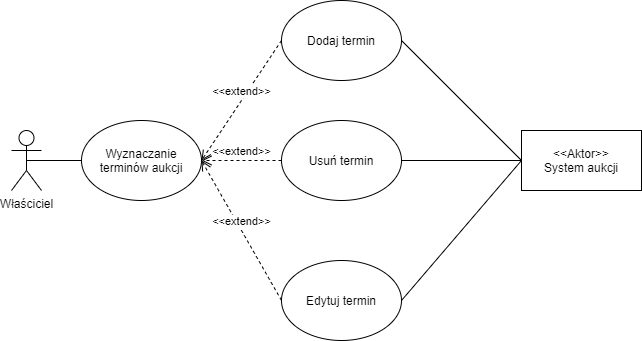

The diagram above was exported from draw.io. Its source (the exported page's mxGraphModel, read from the mxfile embedded in the PNG):
<mxGraphModel dx="1381" dy="764" grid="1" gridSize="10" guides="1" tooltips="1" connect="1" arrows="1" fold="1" page="1" pageScale="1" pageWidth="850" pageHeight="1100" math="0" shadow="0">
  <root>
    <mxCell id="Jxy5ZiKWn_BXdLw1s2bx-0" />
    <mxCell id="Jxy5ZiKWn_BXdLw1s2bx-1" parent="Jxy5ZiKWn_BXdLw1s2bx-0" />
    <mxCell id="EMwurCncG13sSb0bJkKd-0" value="Właściciel&lt;br&gt;" style="shape=umlActor;verticalLabelPosition=bottom;verticalAlign=top;html=1;outlineConnect=0;" vertex="1" parent="Jxy5ZiKWn_BXdLw1s2bx-1">
      <mxGeometry x="80" y="330" width="30" height="60" as="geometry" />
    </mxCell>
    <mxCell id="EMwurCncG13sSb0bJkKd-1" value="Wyznaczanie terminów aukcji" style="ellipse;whiteSpace=wrap;html=1;" vertex="1" parent="Jxy5ZiKWn_BXdLw1s2bx-1">
      <mxGeometry x="150" y="320" width="120" height="80" as="geometry" />
    </mxCell>
    <mxCell id="EMwurCncG13sSb0bJkKd-2" value="" style="endArrow=none;html=1;entryX=0;entryY=0.5;entryDx=0;entryDy=0;exitX=0.5;exitY=0.5;exitDx=0;exitDy=0;exitPerimeter=0;" edge="1" parent="Jxy5ZiKWn_BXdLw1s2bx-1" source="EMwurCncG13sSb0bJkKd-0" target="EMwurCncG13sSb0bJkKd-1">
      <mxGeometry width="50" height="50" relative="1" as="geometry">
        <mxPoint x="590" y="240" as="sourcePoint" />
        <mxPoint x="640" y="190" as="targetPoint" />
      </mxGeometry>
    </mxCell>
    <mxCell id="pYCNT1beNBCDpVWMXsh--0" value="Dodaj termin" style="ellipse;whiteSpace=wrap;html=1;" vertex="1" parent="Jxy5ZiKWn_BXdLw1s2bx-1">
      <mxGeometry x="350" y="200" width="120" height="80" as="geometry" />
    </mxCell>
    <mxCell id="pYCNT1beNBCDpVWMXsh--1" value="Usuń termin" style="ellipse;whiteSpace=wrap;html=1;" vertex="1" parent="Jxy5ZiKWn_BXdLw1s2bx-1">
      <mxGeometry x="350" y="320" width="120" height="80" as="geometry" />
    </mxCell>
    <mxCell id="pYCNT1beNBCDpVWMXsh--2" value="Edytuj termin" style="ellipse;whiteSpace=wrap;html=1;" vertex="1" parent="Jxy5ZiKWn_BXdLw1s2bx-1">
      <mxGeometry x="350" y="460" width="120" height="80" as="geometry" />
    </mxCell>
    <mxCell id="nQWpJ-Y81S7Dze31Fc8x-0" value="&amp;lt;&amp;lt;Aktor&amp;gt;&amp;gt;&lt;br&gt;System aukcji" style="rounded=0;whiteSpace=wrap;html=1;" vertex="1" parent="Jxy5ZiKWn_BXdLw1s2bx-1">
      <mxGeometry x="590" y="330" width="120" height="60" as="geometry" />
    </mxCell>
    <mxCell id="nQWpJ-Y81S7Dze31Fc8x-1" value="" style="endArrow=none;html=1;entryX=0;entryY=0.5;entryDx=0;entryDy=0;exitX=1;exitY=0.5;exitDx=0;exitDy=0;" edge="1" parent="Jxy5ZiKWn_BXdLw1s2bx-1" source="pYCNT1beNBCDpVWMXsh--0" target="nQWpJ-Y81S7Dze31Fc8x-0">
      <mxGeometry width="50" height="50" relative="1" as="geometry">
        <mxPoint x="280" y="370" as="sourcePoint" />
        <mxPoint x="360" y="250" as="targetPoint" />
      </mxGeometry>
    </mxCell>
    <mxCell id="nQWpJ-Y81S7Dze31Fc8x-2" value="" style="endArrow=none;html=1;entryX=1;entryY=0.5;entryDx=0;entryDy=0;exitX=0;exitY=0.5;exitDx=0;exitDy=0;" edge="1" parent="Jxy5ZiKWn_BXdLw1s2bx-1" source="nQWpJ-Y81S7Dze31Fc8x-0" target="pYCNT1beNBCDpVWMXsh--1">
      <mxGeometry width="50" height="50" relative="1" as="geometry">
        <mxPoint x="480" y="250" as="sourcePoint" />
        <mxPoint x="600" y="370" as="targetPoint" />
      </mxGeometry>
    </mxCell>
    <mxCell id="nQWpJ-Y81S7Dze31Fc8x-3" value="" style="endArrow=none;html=1;entryX=1;entryY=0.5;entryDx=0;entryDy=0;" edge="1" parent="Jxy5ZiKWn_BXdLw1s2bx-1" target="pYCNT1beNBCDpVWMXsh--2">
      <mxGeometry width="50" height="50" relative="1" as="geometry">
        <mxPoint x="590" y="360" as="sourcePoint" />
        <mxPoint x="480" y="370" as="targetPoint" />
      </mxGeometry>
    </mxCell>
    <mxCell id="pikPvUwg1RL-mvJ29laf-0" value="&amp;lt;&amp;lt;extend&amp;gt;&amp;gt;" style="html=1;verticalAlign=bottom;endArrow=open;dashed=1;endSize=8;entryX=1;entryY=0.5;entryDx=0;entryDy=0;exitX=0;exitY=0.5;exitDx=0;exitDy=0;" edge="1" parent="Jxy5ZiKWn_BXdLw1s2bx-1" source="pYCNT1beNBCDpVWMXsh--0" target="EMwurCncG13sSb0bJkKd-1">
      <mxGeometry relative="1" as="geometry">
        <mxPoint x="650" y="640" as="sourcePoint" />
        <mxPoint x="630" y="590" as="targetPoint" />
      </mxGeometry>
    </mxCell>
    <mxCell id="pikPvUwg1RL-mvJ29laf-1" value="&amp;lt;&amp;lt;extend&amp;gt;&amp;gt;" style="html=1;verticalAlign=bottom;endArrow=open;dashed=1;endSize=8;exitX=0;exitY=0.5;exitDx=0;exitDy=0;" edge="1" parent="Jxy5ZiKWn_BXdLw1s2bx-1" source="pYCNT1beNBCDpVWMXsh--1">
      <mxGeometry relative="1" as="geometry">
        <mxPoint x="360" y="250" as="sourcePoint" />
        <mxPoint x="270" y="360" as="targetPoint" />
      </mxGeometry>
    </mxCell>
    <mxCell id="pikPvUwg1RL-mvJ29laf-2" value="&amp;lt;&amp;lt;extend&amp;gt;&amp;gt;" style="html=1;verticalAlign=bottom;endArrow=open;dashed=1;endSize=8;exitX=0;exitY=0.5;exitDx=0;exitDy=0;entryX=1;entryY=0.5;entryDx=0;entryDy=0;" edge="1" parent="Jxy5ZiKWn_BXdLw1s2bx-1" source="pYCNT1beNBCDpVWMXsh--2" target="EMwurCncG13sSb0bJkKd-1">
      <mxGeometry relative="1" as="geometry">
        <mxPoint x="360" y="370" as="sourcePoint" />
        <mxPoint x="280" y="370" as="targetPoint" />
      </mxGeometry>
    </mxCell>
  </root>
</mxGraphModel>